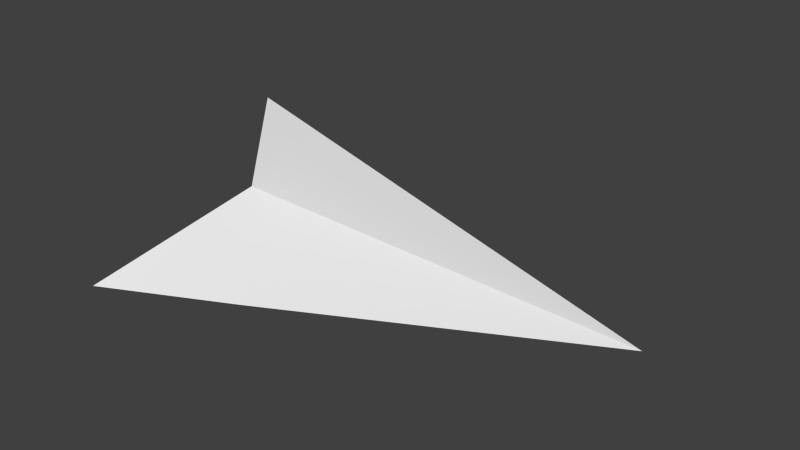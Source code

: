 # Source: spaceship.blend  (saved by Blender 2.66.1; exported with 4.5.12 LTS)
import bpy
from mathutils import Matrix  # noqa: F401  (used for matrix-valued properties, if any)

bpy.ops.wm.read_factory_settings(use_empty=True)
scene = bpy.context.scene
scene.name = 'Scene'

# ---- collections
col_collection_1 = bpy.data.collections.new('Collection 1'); scene.collection.children.link(col_collection_1)

# ---- materials (node trees are filled in below, after node groups)
mat_material = bpy.data.materials.new('Material')
mat_material.alpha_threshold = 0.0
mat_material.use_transparent_shadow = False
mat_material.roughness = 0.5
mat_material.line_color = (0.0, 0.0, 0.0, 1.0)

# ---- material node trees

# ---- world
world_world = bpy.data.worlds.new('World'); scene.world = world_world
world_world.color = (0.05088, 0.05088, 0.05088)
world_world.use_sun_shadow = False
world_world.sun_shadow_jitter_overblur = 0.0
world_world.cycles.sampling_method = 'MANUAL'
world_world.cycles.sample_map_resolution = 256

# ---- meshes
me_cube = bpy.data.meshes.new('Cube')
me_cube.from_pydata([(1.004, 1.863e-07, 0.001688), (-0.4594, -0.3933, -0.2108), (-0.6975, -0.08229, 0.1012), (-1.005, -0.6626, -0.2108), (1.004, 1.863e-07, 0.001688), (-0.4594, 0.4333, -0.2108), (-0.6975, 0.08225, 0.1012), (-1.005, 0.6629, -0.2108), (-0.5801, -8.392e-05, -0.1342), (-0.6975, -0.08229, 0.1012), (-0.6637, 5.122e-08, 0.4591), (-0.6975, 0.08225, 0.1012), (-1.005, -0.6626, -0.2108), (-1.005, 0.6629, -0.2108), (1.004, 1.858e-07, 0.001688), (-0.4594, -0.3933, -0.2108), (-0.5801, -8.392e-05, -0.1342), (-0.4594, 0.4333, -0.2108), (-1.005, -0.6626, -0.2108), (-1.005, 0.6629, -0.2108), (1.004, 1.863e-07, 0.001688), (-0.6637, 5.215e-08, 0.4591), (-0.6975, 0.08225, 0.1012), (1.004, 1.863e-07, 0.001688), (-0.6975, -0.08229, 0.1012), (-0.6637, 5.215e-08, 0.4591)], [], [(2, 1, 0), (1, 2, 3), (4, 5, 6), (7, 6, 5), (9, 10, 8), (8, 10, 11), (12, 9, 8), (8, 11, 13), (16, 17, 14), (14, 15, 16), (19, 17, 16), (18, 16, 15), (20, 22, 21), (23, 25, 24)])
me_cube.polygons.foreach_set('use_smooth', [True] * 14)
_uv = me_cube.uv_layers.new(name='UVMap')
_uv.uv.foreach_set('vector', [0.6882, 0.8641, 0.6543, 0.6915, 0.1167, 0.6826, 0.6543, 0.6915, 0.6882, 0.8641, 0.8679, 0.6828, 0.1185, 0.6823, 0.6542, 0.6801, 0.6895, 0.4994, 0.8679, 0.6823, 0.6895, 0.4994, 0.6542, 0.6801, 0.5318, 0.1078, 0.573, 0.2307, 0.5729, 0.02015, 0.5729, 0.02015, 0.573, 0.2307, 0.6141, 0.1078, 0.2952, 0.01139, 0.5318, 0.1078, 0.5729, 0.02015, 0.5729, 0.02015, 0.6141, 0.1078, 0.8508, 0.01139, 0.2628, 0.3165, 0.3025, 0.1612, 0.8214, 0.3157, 0.8214, 0.3157, 0.3029, 0.4579, 0.2628, 0.3165, 0.109, 0.08496, 0.3025, 0.1612, 0.2628, 0.3165, 0.109, 0.5479, 0.2628, 0.3165, 0.3029, 0.4579, 0.1185, 0.6823, 0.6895, 0.4994, 0.6444, 0.3779, 0.1167, 0.6826, 0.6434, 0.9857, 0.6882, 0.8641])
me_cube.materials.append(mat_material)
me_cube.use_remesh_preserve_volume = False
me_cube.use_remesh_preserve_attributes = False
me_cube.use_mirror_vertex_groups = False
me_cube.update()

# ---- objects
ob_cube = bpy.data.objects.new('Cube', me_cube)

# ---- transforms, parenting, visibility, modifiers, constraints
ob_cube.location = (0.0, 0.0, 0.0)
ob_cube.scale = (29.87, 29.87, 29.87)
ob_cube.lock_rotations_4d = False
ob_cube.empty_display_type = 'ARROWS'
ob_cube.lineart.crease_threshold = 0.0

# ---- collection membership
col_collection_1.objects.link(ob_cube)

# ---- scene / render settings (as saved in the file)
scene.frame_start = 1; scene.frame_end = 250; scene.frame_set(1)
scene.render.engine = 'BLENDER_EEVEE_NEXT'
scene.render.image_settings.color_mode = 'RGB'
scene.render.image_settings.compression = 90
scene.render.resolution_percentage = 50
scene.render.dither_intensity = 0.0
scene.render.bake_margin = 2
scene.cycles.use_denoising = False
scene.cycles.samples = 10
scene.cycles.sampling_pattern = 'TABULATED_SOBOL'
scene.cycles.light_sampling_threshold = 0.0
scene.cycles.use_adaptive_sampling = False
scene.cycles.use_light_tree = False
scene.cycles.blur_glossy = 0.0
scene.cycles.volume_bounces = 1
scene.cycles.pixel_filter_type = 'GAUSSIAN'
scene.cycles.sample_clamp_indirect = 0.0
scene.view_settings.view_transform = 'Standard'
bpy.context.view_layer.update()

# ---- added for rendering (the .blend has no active camera and no usable light): camera, sun
cam_auto = bpy.data.cameras.new('AutoCamera')
cam_auto.lens = 50.0
cam_auto.sensor_width = 36.0
cam_auto.clip_end = 1211.94
ob_auto_camera = bpy.data.objects.new('AutoCamera', cam_auto)
scene.collection.objects.link(ob_auto_camera)
ob_auto_camera.location = (69.0443, -82.8632, 58.9538)
ob_auto_camera.rotation_euler = (1.09748, -7.21219e-08, 0.694738)
scene.camera = ob_auto_camera
light_auto_sun = bpy.data.lights.new('AutoSun', 'SUN')
light_auto_sun.energy = 3.0
light_auto_sun.angle = 0.0523599
ob_auto_sun = bpy.data.objects.new('AutoSun', light_auto_sun)
scene.collection.objects.link(ob_auto_sun)
ob_auto_sun.rotation_euler = (0.872665, 0.174533, 0.523599)
bpy.context.view_layer.update()
